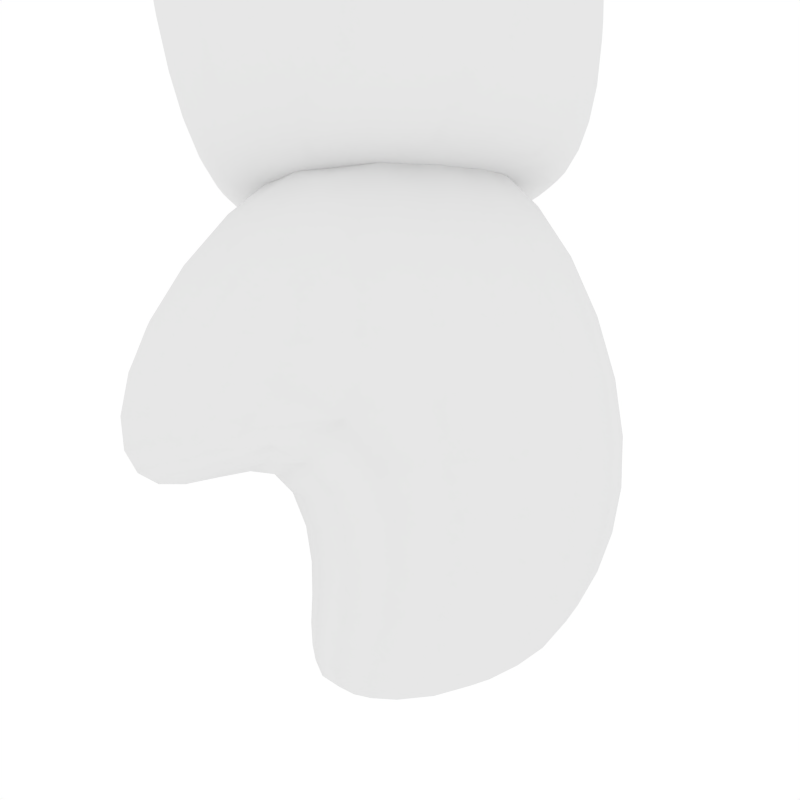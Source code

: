 # Source: button1-31-src_render_to-finish.blend  (saved by Blender 2.71.0; exported with 4.5.12 LTS)
import bpy
from mathutils import Matrix  # noqa: F401  (used for matrix-valued properties, if any)

bpy.ops.wm.read_factory_settings(use_empty=True)
scene = bpy.context.scene
scene.name = 'Scene'

# ---- collections
col_collection_1 = bpy.data.collections.new('Collection 1'); scene.collection.children.link(col_collection_1)

# ---- materials (node trees are filled in below, after node groups)
mat_astronaut_hand_material = bpy.data.materials.new('Astronaut-Hand-Material')
mat_astronaut_hand_material.alpha_threshold = 0.0
mat_astronaut_hand_material.use_transparent_shadow = False
mat_astronaut_hand_material.roughness = 0.5
mat_astronaut_hand_material.line_color = (0.0, 0.0, 0.0, 1.0)
mat_astronaut_wirst_material = bpy.data.materials.new('Astronaut-Wirst-Material')
mat_astronaut_wirst_material.alpha_threshold = 0.0
mat_astronaut_wirst_material.use_transparent_shadow = False
mat_astronaut_wirst_material.roughness = 0.5
mat_astronaut_wirst_material.line_color = (0.0, 0.0, 0.0, 1.0)

# ---- material node trees

# ---- world
world_world = bpy.data.worlds.new('World'); scene.world = world_world
world_world.color = (1.0, 1.0, 1.0)
world_world.use_sun_shadow = False
world_world.sun_shadow_jitter_overblur = 0.0
world_world.cycles.sampling_method = 'MANUAL'
world_world.cycles.sample_map_resolution = 256

# ---- cameras
cam_camera = bpy.data.cameras.new('Camera')
cam_camera.clip_end = 100.0
cam_camera.lens = 65.21
cam_camera.sensor_width = 30.86
cam_camera.sensor_height = 18.0
cam_camera.dof.focus_distance = 0.0
cam_camera.dof.aperture_fstop = 128.0

# ---- meshes
me_astronaut_hand = bpy.data.meshes.new('Astronaut-Hand')
me_astronaut_hand.from_pydata([(5e-06, 1.436, -0.2049), (0.07931, 1.436, -0.1765), (0.1311, 1.412, -0.2923), (0.01182, 1.412, -0.3192), (0.2341, 1.412, -0.2173), (0.2898, 1.232, -0.2898), (0.1539, 1.232, -0.3663), (0.1449, 1.436, -0.1449), (0.1809, 1.436, -0.06869), (0.2994, 1.412, -0.114), (0.3192, 1.412, 0.01182), (0.4098, 1.232, 4e-06), (0.3678, 1.232, -0.1502), (0.2049, 1.436, 4e-06), (0.1765, 1.436, 0.07931), (0.2923, 1.412, 0.1311), (0.2174, 1.412, 0.2341), (0.2898, 1.232, 0.2898), (0.3663, 1.232, 0.1539), (0.1449, 1.436, 0.1449), (0.0687, 1.436, 0.1809), (0.114, 1.412, 0.2994), (-0.01181, 1.412, 0.3192), (5e-06, 1.232, 0.4098), (0.1502, 1.232, 0.3678), (5e-06, 1.436, 0.2049), (-0.0793, 1.436, 0.1765), (-0.1311, 1.412, 0.2923), (-0.2341, 1.412, 0.2174), (-0.2898, 1.232, 0.2898), (-0.1539, 1.232, 0.3663), (-0.1449, 1.436, 0.1449), (-0.1809, 1.436, 0.0687), (-0.2994, 1.412, 0.114), (-0.3192, 1.412, -0.01182), (-0.4098, 1.232, 4e-06), (-0.3678, 1.232, 0.1502), (-0.2049, 1.436, 4e-06), (-0.1765, 1.436, -0.0793), (-0.2923, 1.412, -0.1311), (-0.2173, 1.412, -0.2341), (-0.2898, 1.232, -0.2898), (-0.3663, 1.232, -0.1539), (-0.1449, 1.436, -0.1449), (-0.06869, 1.436, -0.1809), (-0.114, 1.412, -0.2994), (5e-06, 1.232, -0.4098), (-0.1502, 1.232, -0.3678), (0.1478, 0.6072, -0.3688), (-0.006902, 0.6072, -0.3953), (0.2746, 0.6072, -0.2844), (0.2456, -0.01382, -0.2456), (0.1273, -0.01382, -0.316), (0.3652, 0.6072, -0.1563), (0.3953, 0.6072, -0.006903), (0.3473, -0.01382, 4e-06), (0.3134, -0.01382, -0.1334), (0.3688, 0.6072, 0.1478), (0.2844, 0.6072, 0.2746), (0.2456, -0.01382, 0.2456), (0.316, -0.01382, 0.1273), (0.1563, 0.6072, 0.3652), (0.006912, 0.6072, 0.3953), (5e-06, -0.01382, 0.3473), (0.1334, -0.01382, 0.3134), (-0.1477, 0.6072, 0.3688), (-0.2746, 0.6072, 0.2844), (-0.2456, -0.01382, 0.2456), (-0.1273, -0.01382, 0.316), (-0.3652, 0.6072, 0.1563), (-0.3953, 0.6072, 0.006911), (-0.3473, -0.01382, 4e-06), (-0.3134, -0.01382, 0.1334), (-0.3688, 0.6072, -0.1477), (-0.2844, 0.6072, -0.2746), (-0.2456, -0.01382, -0.2456), (-0.316, -0.01382, -0.1273), (-0.1563, 0.6072, -0.3652), (5e-06, -0.01382, -0.3473), (-0.1334, -0.01382, -0.3134), (0.0966, -0.1782, -0.2465), (-0.004907, -0.1782, -0.2654), (0.1842, -0.1782, -0.1911), (0.1228, -0.1868, -0.1228), (0.05822, -0.1868, -0.1533), (0.2426, -0.1782, -0.106), (0.2654, -0.1782, -0.004908), (0.1737, -0.1868, 4e-06), (0.1495, -0.1868, -0.06721), (0.2465, -0.1782, 0.0966), (0.1911, -0.1782, 0.1842), (0.1228, -0.1868, 0.1228), (0.1533, -0.1868, 0.05822), (0.106, -0.1782, 0.2426), (0.004916, -0.1782, 0.2654), (5e-06, -0.1868, 0.1737), (0.06722, -0.1868, 0.1495), (-0.09659, -0.1782, 0.2465), (-0.1842, -0.1782, 0.1911), (-0.1228, -0.1868, 0.1228), (-0.05821, -0.1868, 0.1533), (-0.2426, -0.1782, 0.106), (-0.2654, -0.1782, 0.004916), (-0.1737, -0.1868, 4e-06), (-0.1495, -0.1868, 0.06722), (-0.2465, -0.1782, -0.09659), (-0.1911, -0.1782, -0.1842), (-0.1228, -0.1868, -0.1228), (-0.1533, -0.1868, -0.05821), (-0.106, -0.1782, -0.2426), (5e-06, -0.1868, -0.1737), (-0.06721, -0.1868, -0.1495), (0.01535, -0.2084, -0.08047), (-0.04604, -0.2084, -0.06775), (0.06776, -0.2084, -0.04604), (0.08048, -0.2084, 0.01535), (0.04605, -0.2084, 0.06776), (-0.01534, -0.2084, 0.08048), (-0.06775, -0.2084, 0.04605), (-0.08047, -0.2084, -0.01534), (0.01812, 1.462, 0.09496), (-0.05433, 1.462, 0.07996), (0.07996, 1.462, 0.05434), (0.09496, 1.462, -0.01811), (0.05434, 1.462, -0.07995), (-0.01811, 1.462, -0.09495), (-0.07995, 1.462, -0.05433), (-0.09495, 1.462, 0.01812), (5e-06, -0.1868, 4e-06), (5e-06, 1.436, 4e-06)], [], [(0, 1, 2, 3), (2, 4, 5, 6), (7, 8, 9, 4), (9, 10, 11, 12), (13, 14, 15, 10), (15, 16, 17, 18), (19, 20, 21, 16), (21, 22, 23, 24), (25, 26, 27, 22), (27, 28, 29, 30), (31, 32, 33, 28), (33, 34, 35, 36), (37, 38, 39, 34), (39, 40, 41, 42), (43, 44, 45, 40), (45, 3, 46, 47), (46, 6, 48, 49), (48, 50, 51, 52), (5, 12, 53, 50), (53, 54, 55, 56), (11, 18, 57, 54), (57, 58, 59, 60), (17, 24, 61, 58), (61, 62, 63, 64), (23, 30, 65, 62), (65, 66, 67, 68), (29, 36, 69, 66), (69, 70, 71, 72), (35, 42, 73, 70), (73, 74, 75, 76), (41, 47, 77, 74), (77, 49, 78, 79), (78, 52, 80, 81), (80, 82, 83, 84), (51, 56, 85, 82), (85, 86, 87, 88), (55, 60, 89, 86), (89, 90, 91, 92), (59, 64, 93, 90), (93, 94, 95, 96), (63, 68, 97, 94), (97, 98, 99, 100), (67, 72, 101, 98), (101, 102, 103, 104), (71, 76, 105, 102), (105, 106, 107, 108), (75, 79, 109, 106), (109, 81, 110, 111), (2, 6, 3), (1, 4, 2), (9, 12, 4), (8, 10, 9), (15, 18, 10), (14, 16, 15), (21, 24, 16), (20, 22, 21), (27, 30, 22), (26, 28, 27), (33, 36, 28), (32, 34, 33), (39, 42, 34), (38, 40, 39), (45, 47, 40), (44, 3, 45), (48, 52, 49), (6, 50, 48), (53, 56, 50), (12, 54, 53), (57, 60, 54), (18, 58, 57), (61, 64, 58), (24, 62, 61), (65, 68, 62), (30, 66, 65), (69, 72, 66), (36, 70, 69), (73, 76, 70), (42, 74, 73), (77, 79, 74), (47, 49, 77), (80, 84, 81), (52, 82, 80), (85, 88, 82), (56, 86, 85), (89, 92, 86), (60, 90, 89), (93, 96, 90), (64, 94, 93), (97, 100, 94), (68, 98, 97), (101, 104, 98), (72, 102, 101), (105, 108, 102), (76, 106, 105), (109, 111, 106), (79, 81, 109), (111, 112, 113), (114, 112, 84), (115, 114, 88), (116, 115, 92), (117, 116, 96), (118, 117, 100), (119, 118, 104), (113, 119, 108), (26, 120, 121), (122, 120, 20), (123, 122, 14), (124, 123, 8), (125, 124, 1), (126, 125, 44), (127, 126, 38), (121, 127, 32), (3, 6, 46), (1, 7, 4), (4, 12, 5), (8, 13, 10), (10, 18, 11), (14, 19, 16), (16, 24, 17), (20, 25, 22), (22, 30, 23), (26, 31, 28), (28, 36, 29), (32, 37, 34), (34, 42, 35), (38, 43, 40), (40, 47, 41), (44, 0, 3), (49, 52, 78), (6, 5, 50), (50, 56, 51), (12, 11, 54), (54, 60, 55), (18, 17, 58), (58, 64, 59), (24, 23, 62), (62, 68, 63), (30, 29, 66), (66, 72, 67), (36, 35, 70), (70, 76, 71), (42, 41, 74), (74, 79, 75), (47, 46, 49), (81, 84, 110), (52, 51, 82), (82, 88, 83), (56, 55, 86), (86, 92, 87), (60, 59, 90), (90, 96, 91), (64, 63, 94), (94, 100, 95), (68, 67, 98), (98, 104, 99), (72, 71, 102), (102, 108, 103), (76, 75, 106), (106, 111, 107), (79, 78, 81), (107, 111, 113), (111, 110, 112), (113, 112, 128), (83, 114, 84), (114, 128, 112), (84, 112, 110), (87, 115, 88), (115, 128, 114), (88, 114, 83), (91, 116, 92), (116, 128, 115), (92, 115, 87), (95, 117, 96), (117, 128, 116), (96, 116, 91), (99, 118, 100), (118, 128, 117), (100, 117, 95), (103, 119, 104), (119, 128, 118), (104, 118, 99), (107, 113, 108), (113, 128, 119), (108, 119, 103), (31, 26, 121), (26, 25, 120), (121, 120, 129), (19, 122, 20), (122, 129, 120), (20, 120, 25), (13, 123, 14), (123, 129, 122), (14, 122, 19), (7, 124, 8), (124, 129, 123), (8, 123, 13), (0, 125, 1), (125, 129, 124), (1, 124, 7), (43, 126, 44), (126, 129, 125), (125, 0, 44), (37, 127, 38), (127, 129, 126), (38, 126, 43), (31, 121, 32), (121, 129, 127), (32, 127, 37)])
me_astronaut_hand.polygons.foreach_set('use_smooth', [True] * 208)
_k = set([(0, 1), (0, 44), (1, 7), (5, 6), (5, 12), (6, 46), (7, 8), (8, 13), (11, 12), (11, 18), (13, 14), (14, 19), (17, 18), (17, 24), (19, 20), (20, 25), (23, 24), (23, 30), (25, 26), (26, 31), (29, 30), (29, 36), (31, 32), (32, 37), (35, 36), (35, 42), (37, 38), (38, 43), (41, 42), (41, 47), (43, 44), (46, 47), (83, 84), (83, 88), (84, 110), (87, 88), (87, 92), (91, 92), (91, 96), (95, 96), (95, 100), (99, 100), (99, 104), (103, 104), (103, 108), (107, 108), (107, 111), (110, 111)])
me_astronaut_hand.attributes.new('sharp_edge', 'BOOLEAN', 'EDGE').data.foreach_set('value', [ (min(e.vertices), max(e.vertices)) in _k for e in me_astronaut_hand.edges])
_uv = me_astronaut_hand.uv_layers.new(name='UVMap')
_uv.uv.foreach_set('vector', [0.0, 0.0, 1.0, 0.0, 1.0, 1.0, 0.0, 1.0, 0.0, 0.0, 1.0, 0.0, 1.0, 1.0, 0.0, 1.0, 0.0, 0.0, 1.0, 0.0, 1.0, 1.0, 0.0, 1.0, 0.0, 0.0, 1.0, 0.0, 1.0, 1.0, 0.0, 1.0, 0.0, 0.0, 1.0, 0.0, 1.0, 1.0, 0.0, 1.0, 0.0, 0.0, 1.0, 0.0, 1.0, 1.0, 0.0, 1.0, 0.0, 0.0, 1.0, 0.0, 1.0, 1.0, 0.0, 1.0, 0.0, 0.0, 1.0, 0.0, 1.0, 1.0, 0.0, 1.0, 0.0, 0.0, 1.0, 0.0, 1.0, 1.0, 0.0, 1.0, 0.0, 0.0, 1.0, 0.0, 1.0, 1.0, 0.0, 1.0, 0.0, 0.0, 1.0, 0.0, 1.0, 1.0, 0.0, 1.0, 0.0, 0.0, 1.0, 0.0, 1.0, 1.0, 0.0, 1.0, 0.0, 0.0, 1.0, 0.0, 1.0, 1.0, 0.0, 1.0, 0.0, 0.0, 1.0, 0.0, 1.0, 1.0, 0.0, 1.0, 0.0, 0.0, 1.0, 0.0, 1.0, 1.0, 0.0, 1.0, 0.0, 0.0, 1.0, 0.0, 1.0, 1.0, 0.0, 1.0, 0.0, 0.0, 1.0, 0.0, 1.0, 1.0, 0.0, 1.0, 0.0, 0.0, 1.0, 0.0, 1.0, 1.0, 0.0, 1.0, 0.0, 0.0, 1.0, 0.0, 1.0, 1.0, 0.0, 1.0, 0.0, 0.0, 1.0, 0.0, 1.0, 1.0, 0.0, 1.0, 0.0, 0.0, 1.0, 0.0, 1.0, 1.0, 0.0, 1.0, 0.0, 0.0, 1.0, 0.0, 1.0, 1.0, 0.0, 1.0, 0.0, 0.0, 1.0, 0.0, 1.0, 1.0, 0.0, 1.0, 0.0, 0.0, 1.0, 0.0, 1.0, 1.0, 0.0, 1.0, 0.0, 0.0, 1.0, 0.0, 1.0, 1.0, 0.0, 1.0, 0.0, 0.0, 1.0, 0.0, 1.0, 1.0, 0.0, 1.0, 0.0, 0.0, 1.0, 0.0, 1.0, 1.0, 0.0, 1.0, 0.0, 0.0, 1.0, 0.0, 1.0, 1.0, 0.0, 1.0, 0.0, 0.0, 1.0, 0.0, 1.0, 1.0, 0.0, 1.0, 0.0, 0.0, 1.0, 0.0, 1.0, 1.0, 0.0, 1.0, 0.0, 0.0, 1.0, 0.0, 1.0, 1.0, 0.0, 1.0, 0.0, 0.0, 1.0, 0.0, 1.0, 1.0, 0.0, 1.0, 0.0, 0.0, 1.0, 0.0, 1.0, 1.0, 0.0, 1.0, 0.0, 0.0, 1.0, 0.0, 1.0, 1.0, 0.0, 1.0, 0.0, 0.0, 1.0, 0.0, 1.0, 1.0, 0.0, 1.0, 0.0, 0.0, 1.0, 0.0, 1.0, 1.0, 0.0, 1.0, 0.0, 0.0, 1.0, 0.0, 1.0, 1.0, 0.0, 1.0, 0.0, 0.0, 1.0, 0.0, 1.0, 1.0, 0.0, 1.0, 0.0, 0.0, 1.0, 0.0, 1.0, 1.0, 0.0, 1.0, 0.0, 0.0, 1.0, 0.0, 1.0, 1.0, 0.0, 1.0, 0.0, 0.0, 1.0, 0.0, 1.0, 1.0, 0.0, 1.0, 0.0, 0.0, 1.0, 0.0, 1.0, 1.0, 0.0, 1.0, 0.0, 0.0, 1.0, 0.0, 1.0, 1.0, 0.0, 1.0, 0.0, 0.0, 1.0, 0.0, 1.0, 1.0, 0.0, 1.0, 0.0, 0.0, 1.0, 0.0, 1.0, 1.0, 0.0, 1.0, 0.0, 0.0, 1.0, 0.0, 1.0, 1.0, 0.0, 1.0, 0.0, 0.0, 1.0, 0.0, 1.0, 1.0, 0.0, 1.0, 0.0, 0.0, 1.0, 0.0, 1.0, 1.0, 0.0, 1.0, 0.0, 0.0, 1.0, 0.0, 1.0, 1.0, 0.0, 0.0, 1.0, 0.0, 1.0, 1.0, 0.0, 0.0, 1.0, 0.0, 1.0, 1.0, 0.0, 0.0, 1.0, 0.0, 1.0, 1.0, 0.0, 0.0, 1.0, 0.0, 1.0, 1.0, 0.0, 0.0, 1.0, 0.0, 1.0, 1.0, 0.0, 0.0, 1.0, 0.0, 1.0, 1.0, 0.0, 0.0, 1.0, 0.0, 1.0, 1.0, 0.0, 0.0, 1.0, 0.0, 1.0, 1.0, 0.0, 0.0, 1.0, 0.0, 1.0, 1.0, 0.0, 0.0, 1.0, 0.0, 1.0, 1.0, 0.0, 0.0, 1.0, 0.0, 1.0, 1.0, 0.0, 0.0, 1.0, 0.0, 1.0, 1.0, 0.0, 0.0, 1.0, 0.0, 1.0, 1.0, 0.0, 0.0, 1.0, 0.0, 1.0, 1.0, 0.0, 0.0, 1.0, 0.0, 1.0, 1.0, 0.0, 0.0, 1.0, 0.0, 1.0, 1.0, 0.0, 0.0, 1.0, 0.0, 1.0, 1.0, 0.0, 0.0, 1.0, 0.0, 1.0, 1.0, 0.0, 0.0, 1.0, 0.0, 1.0, 1.0, 0.0, 0.0, 1.0, 0.0, 1.0, 1.0, 0.0, 0.0, 1.0, 0.0, 1.0, 1.0, 0.0, 0.0, 1.0, 0.0, 1.0, 1.0, 0.0, 0.0, 1.0, 0.0, 1.0, 1.0, 0.0, 0.0, 1.0, 0.0, 1.0, 1.0, 0.0, 0.0, 1.0, 0.0, 1.0, 1.0, 0.0, 0.0, 1.0, 0.0, 1.0, 1.0, 0.0, 0.0, 1.0, 0.0, 1.0, 1.0, 0.0, 0.0, 1.0, 0.0, 1.0, 1.0, 0.0, 0.0, 1.0, 0.0, 1.0, 1.0, 0.0, 0.0, 1.0, 0.0, 1.0, 1.0, 0.0, 0.0, 1.0, 0.0, 1.0, 1.0, 0.0, 0.0, 1.0, 0.0, 1.0, 1.0, 0.0, 0.0, 1.0, 0.0, 1.0, 1.0, 0.0, 0.0, 1.0, 0.0, 1.0, 1.0, 0.0, 0.0, 1.0, 0.0, 1.0, 1.0, 0.0, 0.0, 1.0, 0.0, 1.0, 1.0, 0.0, 0.0, 1.0, 0.0, 1.0, 1.0, 0.0, 0.0, 1.0, 0.0, 1.0, 1.0, 0.0, 0.0, 1.0, 0.0, 1.0, 1.0, 0.0, 0.0, 1.0, 0.0, 1.0, 1.0, 0.0, 0.0, 1.0, 0.0, 1.0, 1.0, 0.0, 0.0, 1.0, 0.0, 1.0, 1.0, 0.0, 0.0, 1.0, 0.0, 1.0, 1.0, 0.0, 0.0, 1.0, 0.0, 1.0, 1.0, 0.0, 0.0, 1.0, 0.0, 1.0, 1.0, 0.0, 0.0, 1.0, 0.0, 1.0, 1.0, 0.0, 0.0, 1.0, 0.0, 1.0, 1.0, 0.0, 0.0, 1.0, 0.0, 1.0, 1.0, 0.0, 0.0, 1.0, 0.0, 1.0, 1.0, 0.0, 0.0, 1.0, 0.0, 1.0, 1.0, 0.0, 0.0, 1.0, 0.0, 1.0, 1.0, 0.0, 0.0, 1.0, 0.0, 1.0, 1.0, 0.0, 0.0, 1.0, 0.0, 1.0, 1.0, 0.0, 0.0, 1.0, 0.0, 1.0, 1.0, 0.0, 0.0, 1.0, 0.0, 1.0, 1.0, 0.0, 0.0, 1.0, 0.0, 1.0, 1.0, 0.0, 0.0, 1.0, 0.0, 1.0, 1.0, 0.0, 0.0, 1.0, 0.0, 1.0, 1.0, 0.0, 0.0, 1.0, 0.0, 1.0, 1.0, 0.0, 0.0, 1.0, 0.0, 1.0, 1.0, 0.0, 0.0, 1.0, 0.0, 1.0, 1.0, 0.0, 0.0, 1.0, 0.0, 1.0, 1.0, 0.0, 0.0, 1.0, 0.0, 1.0, 1.0, 0.0, 0.0, 1.0, 0.0, 1.0, 1.0, 0.0, 0.0, 1.0, 0.0, 1.0, 1.0, 0.0, 0.0, 1.0, 0.0, 1.0, 1.0, 0.0, 0.0, 1.0, 0.0, 1.0, 1.0, 0.0, 0.0, 1.0, 0.0, 1.0, 1.0, 0.0, 0.0, 1.0, 0.0, 1.0, 1.0, 0.0, 0.0, 1.0, 0.0, 1.0, 1.0, 0.0, 0.0, 1.0, 0.0, 1.0, 1.0, 0.0, 0.0, 1.0, 0.0, 1.0, 1.0, 0.0, 0.0, 1.0, 0.0, 1.0, 1.0, 0.0, 0.0, 1.0, 0.0, 1.0, 1.0, 0.0, 0.0, 1.0, 0.0, 1.0, 1.0, 0.0, 0.0, 1.0, 0.0, 1.0, 1.0, 0.0, 0.0, 1.0, 0.0, 1.0, 1.0, 0.0, 0.0, 1.0, 0.0, 1.0, 1.0, 0.0, 0.0, 1.0, 0.0, 1.0, 1.0, 0.0, 0.0, 1.0, 0.0, 1.0, 1.0, 0.0, 0.0, 1.0, 0.0, 1.0, 1.0, 0.0, 0.0, 1.0, 0.0, 1.0, 1.0, 0.0, 0.0, 1.0, 0.0, 1.0, 1.0, 0.0, 0.0, 1.0, 0.0, 1.0, 1.0, 0.0, 0.0, 1.0, 0.0, 1.0, 1.0, 0.0, 0.0, 1.0, 0.0, 1.0, 1.0, 0.0, 0.0, 1.0, 0.0, 1.0, 1.0, 0.0, 0.0, 1.0, 0.0, 1.0, 1.0, 0.0, 0.0, 1.0, 0.0, 1.0, 1.0, 0.0, 0.0, 1.0, 0.0, 1.0, 1.0, 0.0, 0.0, 1.0, 0.0, 1.0, 1.0, 0.0, 0.0, 1.0, 0.0, 1.0, 1.0, 0.0, 0.0, 1.0, 0.0, 1.0, 1.0, 0.0, 0.0, 1.0, 0.0, 1.0, 1.0, 0.0, 0.0, 1.0, 0.0, 1.0, 1.0, 0.0, 0.0, 1.0, 0.0, 1.0, 1.0, 0.0, 0.0, 1.0, 0.0, 1.0, 1.0, 0.0, 0.0, 1.0, 0.0, 1.0, 1.0, 0.0, 0.0, 1.0, 0.0, 1.0, 1.0, 0.0, 0.0, 1.0, 0.0, 1.0, 1.0, 0.0, 0.0, 1.0, 0.0, 1.0, 1.0, 0.0, 0.0, 1.0, 0.0, 1.0, 1.0, 0.0, 0.0, 1.0, 0.0, 1.0, 1.0, 0.0, 0.0, 1.0, 0.0, 1.0, 1.0, 0.0, 0.0, 1.0, 0.0, 1.0, 1.0, 0.0, 0.0, 1.0, 0.0, 1.0, 1.0, 0.0, 0.0, 1.0, 0.0, 1.0, 1.0, 0.0, 0.0, 1.0, 0.0, 1.0, 1.0, 0.0, 0.0, 1.0, 0.0, 1.0, 1.0, 0.0, 0.0, 1.0, 0.0, 1.0, 1.0, 0.0, 0.0, 1.0, 0.0, 1.0, 1.0, 0.0, 0.0, 1.0, 0.0, 1.0, 1.0, 0.0, 0.0, 1.0, 0.0, 1.0, 1.0, 0.0, 0.0, 1.0, 0.0, 1.0, 1.0, 0.0, 0.0, 1.0, 0.0, 1.0, 1.0, 0.0, 0.0, 1.0, 0.0, 1.0, 1.0, 0.0, 0.0, 1.0, 0.0, 1.0, 1.0, 0.0, 0.0, 1.0, 0.0, 1.0, 1.0, 0.0, 0.0, 1.0, 0.0, 1.0, 1.0, 0.0, 0.0, 1.0, 0.0, 1.0, 1.0, 0.0, 0.0, 1.0, 0.0, 1.0, 1.0, 0.0, 0.0, 1.0, 0.0, 1.0, 1.0, 0.0, 0.0, 1.0, 0.0, 1.0, 1.0, 0.0, 0.0, 1.0, 0.0, 1.0, 1.0, 0.0, 0.0, 1.0, 0.0, 1.0, 1.0, 0.0, 0.0, 1.0, 0.0, 1.0, 1.0, 0.0, 0.0, 1.0, 0.0, 1.0, 1.0, 0.0, 0.0, 1.0, 0.0, 1.0, 1.0, 0.0, 0.0, 1.0, 0.0, 1.0, 1.0, 0.0, 0.0, 1.0, 0.0, 1.0, 1.0, 0.0, 0.0, 1.0, 0.0, 1.0, 1.0, 0.0, 0.0, 1.0, 0.0, 1.0, 1.0, 0.0, 0.0, 1.0, 0.0, 1.0, 1.0, 0.0, 0.0, 1.0, 0.0, 1.0, 1.0, 0.0, 0.0, 1.0, 0.0, 1.0, 1.0, 0.0, 0.0, 1.0, 0.0, 1.0, 1.0, 0.0, 0.0, 1.0, 0.0, 1.0, 1.0, 0.0, 0.0, 1.0, 0.0, 1.0, 1.0, 0.0, 0.0, 1.0, 0.0, 1.0, 1.0, 0.0, 0.0, 1.0, 0.0, 1.0, 1.0, 0.0, 0.0, 1.0, 0.0, 1.0, 1.0, 0.0, 0.0, 1.0, 0.0, 1.0, 1.0, 0.0, 0.0, 1.0, 0.0, 1.0, 1.0, 0.0, 0.0, 1.0, 0.0, 1.0, 1.0, 0.0, 0.0, 1.0, 0.0, 1.0, 1.0, 0.0, 0.0, 1.0, 0.0, 1.0, 1.0, 0.0, 0.0, 1.0, 0.0, 1.0, 1.0, 0.0, 0.0, 1.0, 0.0, 1.0, 1.0, 0.0, 0.0, 1.0, 0.0, 1.0, 1.0, 0.0, 0.0, 1.0, 0.0, 1.0, 1.0, 0.0, 0.0, 1.0, 0.0, 1.0, 1.0, 0.0, 0.0, 1.0, 0.0, 1.0, 1.0, 0.0, 0.0, 1.0, 0.0, 1.0, 1.0, 0.0, 0.0, 1.0, 0.0, 1.0, 1.0, 0.0, 0.0, 1.0, 0.0, 1.0, 1.0, 0.0, 0.0, 1.0, 0.0, 1.0, 1.0, 0.0, 0.0, 1.0, 0.0, 1.0, 1.0, 0.0, 0.0, 1.0, 0.0, 1.0, 1.0, 0.0, 0.0, 1.0, 0.0, 1.0, 1.0])
me_astronaut_hand.materials.append(mat_astronaut_hand_material)
me_astronaut_hand.use_remesh_preserve_volume = False
me_astronaut_hand.use_remesh_preserve_attributes = False
me_astronaut_hand.use_mirror_vertex_groups = False
me_astronaut_hand.update()
me_astronaut_wirst = bpy.data.meshes.new('Astronaut-Wirst')
me_astronaut_wirst.from_pydata([(-0.03597, -0.075, -0.2579), (-0.1329, -0.5414, -0.3876), (-0.2688, -0.4621, -0.1572), (-0.1711, -0.05658, -0.02901), (0.1314, -0.6281, 0.4301), (0.2859, -0.6486, 0.2847), (0.3905, -0.4685, 0.2983), (0.2081, -0.4481, 0.4609), (-0.327, -0.804, 0.07573), (-0.2915, -0.9523, -0.00049), (0.01278, -0.9929, 0.2366), (-0.02272, -0.8446, 0.3129), (0.1594, -0.5615, 0.2136), (0.1307, -0.07448, 0.2258), (0.2986, -0.09736, -0.0586), (0.3584, -0.5755, -0.1355), (-0.1877, -0.8237, -0.2684), (-0.2849, -0.6806, -0.07563), (0.08296, -0.7526, 0.2372), (0.2324, -0.8517, -0.01808)], [], [(0, 1, 2, 3), (4, 5, 6, 7), (8, 9, 10, 11), (3, 2, 12, 13), (0, 3, 13, 14), (1, 0, 14, 15), (2, 1, 16, 17), (15, 12, 18, 19), (12, 2, 17, 18), (1, 15, 19, 16), (17, 16, 9, 8), (18, 17, 8, 11), (19, 18, 11, 10), (16, 19, 10, 9), (12, 15, 5, 4), (13, 12, 4, 7), (14, 13, 7, 6), (6, 15, 14), (6, 5, 15)])
me_astronaut_wirst.polygons.foreach_set('use_smooth', [True] * 19)
_uv = me_astronaut_wirst.uv_layers.new(name='UVMap')
_uv.uv.foreach_set('vector', [0.291, 0.1465, 0.1605, 0.1577, 0.1834, 0.08735, 0.2986, 0.07625, 0.3482, 0.202, 0.3461, 0.179, 0.3799, 0.1814, 0.3626, 0.2111, 0.9744, 0.1762, 0.9656, 0.1777, 0.9561, 0.01929, 0.9741, 0.02012, 0.7498, 0.002009, 0.8226, 0.003023, 0.8279, 0.2031, 0.7679, 0.1953, 0.291, 0.1465, 0.2986, 0.07625, 0.4034, 0.07042, 0.3938, 0.1577, 0.7557, 0.2023, 0.4835, 0.201, 0.4925, 0.02873, 0.7569, 0.02767, 0.1834, 0.08735, 0.1605, 0.1577, 0.08644, 0.1213, 0.1256, 0.06488, 0.3592, 0.0366, 0.2613, 0.218, 0.1581, 0.1929, 0.1923, 0.0366, 0.8279, 0.2031, 0.8226, 0.003023, 0.9095, 0.01416, 0.9295, 0.1916, 0.7557, 0.2023, 0.7569, 0.02767, 0.9417, 0.004844, 0.9473, 0.1886, 0.1256, 0.06488, 0.08644, 0.1213, 0.05368, 0.04449, 0.09338, 0.02284, 0.9295, 0.1916, 0.9095, 0.01416, 0.9733, 0.02912, 0.9805, 0.1856, 0.1923, 0.0366, 0.1581, 0.1929, 0.08135, 0.2208, 0.03931, 0.1442, 0.9473, 0.1886, 0.9417, 0.004844, 0.9561, 0.01929, 0.9656, 0.1777, 0.2613, 0.218, 0.3592, 0.0366, 0.3461, 0.179, 0.3482, 0.202, 0.4509, 0.2897, 0.2613, 0.218, 0.3482, 0.202, 0.3626, 0.2111, 0.5293, 0.1752, 0.4509, 0.2897, 0.3626, 0.2111, 0.3799, 0.1814, 0.3799, 0.1814, 0.3592, 0.0366, 0.5293, 0.1752, 0.3799, 0.1814, 0.3461, 0.179, 0.3592, 0.0366])
me_astronaut_wirst.materials.append(mat_astronaut_wirst_material)
me_astronaut_wirst.use_remesh_preserve_volume = False
me_astronaut_wirst.use_remesh_preserve_attributes = False
me_astronaut_wirst.use_mirror_vertex_groups = False
me_astronaut_wirst.update()

# ---- objects
ob_camera = bpy.data.objects.new('Camera', cam_camera)
ob_astronaut_hand = bpy.data.objects.new('Astronaut-Hand', me_astronaut_hand)
ob_astronaut_wirst = bpy.data.objects.new('Astronaut-Wirst', me_astronaut_wirst)

# ---- transforms, parenting, visibility, modifiers, constraints
ob_camera.location = (2.116, 1.209, -0.931)
ob_camera.rotation_euler = (1.751, 0.08628, 2.116)
ob_camera.hide_viewport = True
ob_camera.lineart.crease_threshold = 0.0
ob_astronaut_hand.location = (0.0, 0.0, 0.0)
ob_astronaut_hand.rotation_euler = (1.571, -0.0, 0.0)
ob_astronaut_hand.lineart.crease_threshold = 0.0
_m = ob_astronaut_hand.modifiers.new('Subsurf', 'SUBSURF')
_m.uv_smooth = 'PRESERVE_CORNERS'
_m.quality = 2
_m.levels = 2
_m.show_only_control_edges = False
ob_astronaut_wirst.location = (0.0, 0.0, 0.0)
ob_astronaut_wirst.rotation_euler = (1.571, -0.0, 0.0)
ob_astronaut_wirst.hide_viewport = True
ob_astronaut_wirst.lineart.crease_threshold = 0.0
_m = ob_astronaut_wirst.modifiers.new('Subsurf', 'SUBSURF')
_m.uv_smooth = 'PRESERVE_CORNERS'
_m.quality = 2
_m.levels = 2
_m.show_only_control_edges = False

# ---- collection membership
col_collection_1.objects.link(ob_camera)
col_collection_1.objects.link(ob_astronaut_hand)
col_collection_1.objects.link(ob_astronaut_wirst)

# ---- scene / render settings (as saved in the file)
scene.camera = ob_camera
scene.frame_start = 0; scene.frame_end = 0; scene.frame_set(0)
scene.render.engine = 'BLENDER_EEVEE_NEXT'
scene.render.image_settings.color_mode = 'RGB'
scene.render.image_settings.compression = 100
scene.render.resolution_x = 32
scene.render.resolution_y = 32
scene.render.resolution_percentage = 800
scene.render.dither_intensity = 0.0
scene.render.use_compositing = False
scene.render.use_sequencer = False
scene.render.line_thickness = 0.2
scene.cycles.use_denoising = False
scene.cycles.samples = 10
scene.cycles.sampling_pattern = 'TABULATED_SOBOL'
scene.cycles.light_sampling_threshold = 0.0
scene.cycles.use_adaptive_sampling = False
scene.cycles.use_light_tree = False
scene.cycles.blur_glossy = 0.0
scene.cycles.volume_bounces = 1
scene.cycles.pixel_filter_type = 'GAUSSIAN'
scene.cycles.sample_clamp_indirect = 0.0
scene.view_settings.view_transform = 'Standard'
bpy.context.view_layer.update()
